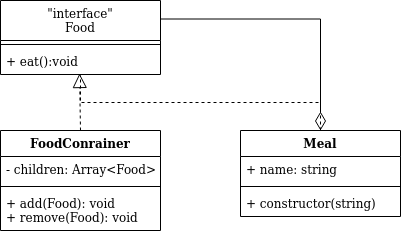

The diagram above was exported from draw.io. Its source (the exported page's mxGraphModel, read from the mxfile embedded in the PNG):
<mxGraphModel dx="782" dy="463" grid="1" gridSize="10" guides="1" tooltips="1" connect="1" arrows="1" fold="1" page="1" pageScale="1" pageWidth="827" pageHeight="1169" math="0" shadow="0">
  <root>
    <mxCell id="WIyWlLk6GJQsqaUBKTNV-0" />
    <mxCell id="WIyWlLk6GJQsqaUBKTNV-1" parent="WIyWlLk6GJQsqaUBKTNV-0" />
    <mxCell id="QvhxVLKxyLIeWQCAp0FA-0" value="FoodConrainer" style="swimlane;fontStyle=1;align=center;verticalAlign=top;childLayout=stackLayout;horizontal=1;startSize=26;horizontalStack=0;resizeParent=1;resizeParentMax=0;resizeLast=0;collapsible=1;marginBottom=0;" vertex="1" parent="WIyWlLk6GJQsqaUBKTNV-1">
      <mxGeometry x="200" y="230" width="160" height="100" as="geometry" />
    </mxCell>
    <mxCell id="QvhxVLKxyLIeWQCAp0FA-1" value="- children: Array&lt;Food&gt;" style="text;strokeColor=none;fillColor=none;align=left;verticalAlign=top;spacingLeft=4;spacingRight=4;overflow=hidden;rotatable=0;points=[[0,0.5],[1,0.5]];portConstraint=eastwest;" vertex="1" parent="QvhxVLKxyLIeWQCAp0FA-0">
      <mxGeometry y="26" width="160" height="26" as="geometry" />
    </mxCell>
    <mxCell id="QvhxVLKxyLIeWQCAp0FA-2" value="" style="line;strokeWidth=1;fillColor=none;align=left;verticalAlign=middle;spacingTop=-1;spacingLeft=3;spacingRight=3;rotatable=0;labelPosition=right;points=[];portConstraint=eastwest;" vertex="1" parent="QvhxVLKxyLIeWQCAp0FA-0">
      <mxGeometry y="52" width="160" height="8" as="geometry" />
    </mxCell>
    <mxCell id="QvhxVLKxyLIeWQCAp0FA-3" value="+ add(Food): void&#10;+ remove(Food): void&#10;" style="text;strokeColor=none;fillColor=none;align=left;verticalAlign=top;spacingLeft=4;spacingRight=4;overflow=hidden;rotatable=0;points=[[0,0.5],[1,0.5]];portConstraint=eastwest;" vertex="1" parent="QvhxVLKxyLIeWQCAp0FA-0">
      <mxGeometry y="60" width="160" height="40" as="geometry" />
    </mxCell>
    <mxCell id="QvhxVLKxyLIeWQCAp0FA-4" value="Meal" style="swimlane;fontStyle=1;align=center;verticalAlign=top;childLayout=stackLayout;horizontal=1;startSize=26;horizontalStack=0;resizeParent=1;resizeParentMax=0;resizeLast=0;collapsible=1;marginBottom=0;" vertex="1" parent="WIyWlLk6GJQsqaUBKTNV-1">
      <mxGeometry x="440" y="230" width="160" height="86" as="geometry" />
    </mxCell>
    <mxCell id="QvhxVLKxyLIeWQCAp0FA-5" value="+ name: string" style="text;strokeColor=none;fillColor=none;align=left;verticalAlign=top;spacingLeft=4;spacingRight=4;overflow=hidden;rotatable=0;points=[[0,0.5],[1,0.5]];portConstraint=eastwest;" vertex="1" parent="QvhxVLKxyLIeWQCAp0FA-4">
      <mxGeometry y="26" width="160" height="26" as="geometry" />
    </mxCell>
    <mxCell id="QvhxVLKxyLIeWQCAp0FA-6" value="" style="line;strokeWidth=1;fillColor=none;align=left;verticalAlign=middle;spacingTop=-1;spacingLeft=3;spacingRight=3;rotatable=0;labelPosition=right;points=[];portConstraint=eastwest;" vertex="1" parent="QvhxVLKxyLIeWQCAp0FA-4">
      <mxGeometry y="52" width="160" height="8" as="geometry" />
    </mxCell>
    <mxCell id="QvhxVLKxyLIeWQCAp0FA-7" value="+ constructor(string) " style="text;strokeColor=none;fillColor=none;align=left;verticalAlign=top;spacingLeft=4;spacingRight=4;overflow=hidden;rotatable=0;points=[[0,0.5],[1,0.5]];portConstraint=eastwest;" vertex="1" parent="QvhxVLKxyLIeWQCAp0FA-4">
      <mxGeometry y="60" width="160" height="26" as="geometry" />
    </mxCell>
    <mxCell id="QvhxVLKxyLIeWQCAp0FA-9" value="&quot;interface&quot;&#10;Food&#10;" style="swimlane;fontStyle=0;align=center;verticalAlign=top;childLayout=stackLayout;horizontal=1;startSize=40;horizontalStack=0;resizeParent=1;resizeParentMax=0;resizeLast=0;collapsible=1;marginBottom=0;" vertex="1" parent="WIyWlLk6GJQsqaUBKTNV-1">
      <mxGeometry x="200" y="100" width="160" height="74" as="geometry" />
    </mxCell>
    <mxCell id="QvhxVLKxyLIeWQCAp0FA-11" value="" style="line;strokeWidth=1;fillColor=none;align=left;verticalAlign=middle;spacingTop=-1;spacingLeft=3;spacingRight=3;rotatable=0;labelPosition=right;points=[];portConstraint=eastwest;" vertex="1" parent="QvhxVLKxyLIeWQCAp0FA-9">
      <mxGeometry y="40" width="160" height="8" as="geometry" />
    </mxCell>
    <mxCell id="QvhxVLKxyLIeWQCAp0FA-12" value="+ eat():void" style="text;strokeColor=none;fillColor=none;align=left;verticalAlign=top;spacingLeft=4;spacingRight=4;overflow=hidden;rotatable=0;points=[[0,0.5],[1,0.5]];portConstraint=eastwest;" vertex="1" parent="QvhxVLKxyLIeWQCAp0FA-9">
      <mxGeometry y="48" width="160" height="26" as="geometry" />
    </mxCell>
    <mxCell id="QvhxVLKxyLIeWQCAp0FA-13" value="" style="endArrow=block;dashed=1;endFill=0;endSize=12;html=1;exitX=0.5;exitY=0;exitDx=0;exitDy=0;entryX=0.494;entryY=0.962;entryDx=0;entryDy=0;entryPerimeter=0;" edge="1" parent="WIyWlLk6GJQsqaUBKTNV-1" source="QvhxVLKxyLIeWQCAp0FA-0" target="QvhxVLKxyLIeWQCAp0FA-12">
      <mxGeometry width="160" relative="1" as="geometry">
        <mxPoint x="320" y="320" as="sourcePoint" />
        <mxPoint x="480" y="320" as="targetPoint" />
      </mxGeometry>
    </mxCell>
    <mxCell id="QvhxVLKxyLIeWQCAp0FA-14" value="" style="endArrow=none;dashed=1;endFill=0;endSize=12;html=1;exitX=0.5;exitY=0;exitDx=0;exitDy=0;edgeStyle=orthogonalEdgeStyle;rounded=0;" edge="1" parent="WIyWlLk6GJQsqaUBKTNV-1" source="QvhxVLKxyLIeWQCAp0FA-4">
      <mxGeometry width="160" relative="1" as="geometry">
        <mxPoint x="380" y="470" as="sourcePoint" />
        <mxPoint x="280" y="175" as="targetPoint" />
        <Array as="points">
          <mxPoint x="520" y="202" />
          <mxPoint x="280" y="202" />
        </Array>
      </mxGeometry>
    </mxCell>
    <mxCell id="QvhxVLKxyLIeWQCAp0FA-15" value="" style="endArrow=none;endFill=0;endSize=12;html=1;exitX=0.5;exitY=0;exitDx=0;exitDy=0;entryX=1;entryY=0.25;entryDx=0;entryDy=0;edgeStyle=orthogonalEdgeStyle;rounded=0;startArrow=diamondThin;startFill=0;startSize=16;" edge="1" parent="WIyWlLk6GJQsqaUBKTNV-1" source="QvhxVLKxyLIeWQCAp0FA-4" target="QvhxVLKxyLIeWQCAp0FA-9">
      <mxGeometry width="160" relative="1" as="geometry">
        <mxPoint x="410" y="380" as="sourcePoint" />
        <mxPoint x="570" y="380" as="targetPoint" />
      </mxGeometry>
    </mxCell>
  </root>
</mxGraphModel>